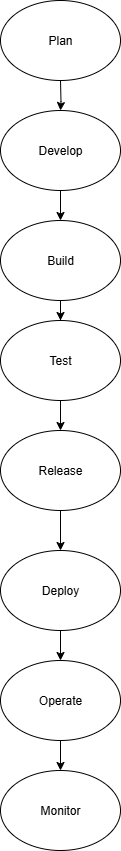

The diagram above was exported from draw.io. Its source (the exported page's mxGraphModel, read from the mxfile embedded in the PNG):
<mxGraphModel dx="273" dy="562" grid="1" gridSize="10" guides="1" tooltips="1" connect="1" arrows="1" fold="1" page="1" pageScale="1" pageWidth="827" pageHeight="1169" math="0" shadow="0">
  <root>
    <mxCell id="0" />
    <mxCell id="1" parent="0" />
    <mxCell id="B8b1aJgSo2oZ9sgGqq7U-14" value="" style="edgeStyle=orthogonalEdgeStyle;rounded=0;orthogonalLoop=1;jettySize=auto;html=1;" parent="1" target="B8b1aJgSo2oZ9sgGqq7U-2" edge="1">
      <mxGeometry relative="1" as="geometry">
        <mxPoint x="430" y="90" as="sourcePoint" />
      </mxGeometry>
    </mxCell>
    <mxCell id="B8b1aJgSo2oZ9sgGqq7U-15" value="" style="edgeStyle=orthogonalEdgeStyle;rounded=0;orthogonalLoop=1;jettySize=auto;html=1;" parent="1" source="B8b1aJgSo2oZ9sgGqq7U-2" target="B8b1aJgSo2oZ9sgGqq7U-3" edge="1">
      <mxGeometry relative="1" as="geometry" />
    </mxCell>
    <mxCell id="B8b1aJgSo2oZ9sgGqq7U-2" value="Develop" style="ellipse;whiteSpace=wrap;html=1;" parent="1" vertex="1">
      <mxGeometry x="370" y="120" width="120" height="80" as="geometry" />
    </mxCell>
    <mxCell id="B8b1aJgSo2oZ9sgGqq7U-5" value="" style="edgeStyle=orthogonalEdgeStyle;rounded=0;orthogonalLoop=1;jettySize=auto;html=1;" parent="1" source="B8b1aJgSo2oZ9sgGqq7U-3" target="B8b1aJgSo2oZ9sgGqq7U-4" edge="1">
      <mxGeometry relative="1" as="geometry" />
    </mxCell>
    <mxCell id="B8b1aJgSo2oZ9sgGqq7U-3" value="Build" style="ellipse;whiteSpace=wrap;html=1;" parent="1" vertex="1">
      <mxGeometry x="370" y="230" width="120" height="80" as="geometry" />
    </mxCell>
    <mxCell id="B8b1aJgSo2oZ9sgGqq7U-7" value="" style="edgeStyle=orthogonalEdgeStyle;rounded=0;orthogonalLoop=1;jettySize=auto;html=1;" parent="1" source="B8b1aJgSo2oZ9sgGqq7U-4" target="B8b1aJgSo2oZ9sgGqq7U-6" edge="1">
      <mxGeometry relative="1" as="geometry" />
    </mxCell>
    <mxCell id="B8b1aJgSo2oZ9sgGqq7U-4" value="Test" style="ellipse;whiteSpace=wrap;html=1;" parent="1" vertex="1">
      <mxGeometry x="370" y="330" width="120" height="80" as="geometry" />
    </mxCell>
    <mxCell id="B8b1aJgSo2oZ9sgGqq7U-9" value="" style="edgeStyle=orthogonalEdgeStyle;rounded=0;orthogonalLoop=1;jettySize=auto;html=1;" parent="1" source="B8b1aJgSo2oZ9sgGqq7U-6" target="B8b1aJgSo2oZ9sgGqq7U-8" edge="1">
      <mxGeometry relative="1" as="geometry" />
    </mxCell>
    <mxCell id="B8b1aJgSo2oZ9sgGqq7U-6" value="Release" style="ellipse;whiteSpace=wrap;html=1;" parent="1" vertex="1">
      <mxGeometry x="370" y="440" width="120" height="80" as="geometry" />
    </mxCell>
    <mxCell id="B8b1aJgSo2oZ9sgGqq7U-11" value="" style="edgeStyle=orthogonalEdgeStyle;rounded=0;orthogonalLoop=1;jettySize=auto;html=1;" parent="1" source="B8b1aJgSo2oZ9sgGqq7U-8" target="B8b1aJgSo2oZ9sgGqq7U-10" edge="1">
      <mxGeometry relative="1" as="geometry" />
    </mxCell>
    <mxCell id="B8b1aJgSo2oZ9sgGqq7U-8" value="Deploy" style="ellipse;whiteSpace=wrap;html=1;" parent="1" vertex="1">
      <mxGeometry x="370" y="560" width="120" height="80" as="geometry" />
    </mxCell>
    <mxCell id="B8b1aJgSo2oZ9sgGqq7U-13" value="" style="edgeStyle=orthogonalEdgeStyle;rounded=0;orthogonalLoop=1;jettySize=auto;html=1;" parent="1" source="B8b1aJgSo2oZ9sgGqq7U-10" target="B8b1aJgSo2oZ9sgGqq7U-12" edge="1">
      <mxGeometry relative="1" as="geometry" />
    </mxCell>
    <mxCell id="B8b1aJgSo2oZ9sgGqq7U-10" value="Operate" style="ellipse;whiteSpace=wrap;html=1;" parent="1" vertex="1">
      <mxGeometry x="370" y="670" width="120" height="80" as="geometry" />
    </mxCell>
    <mxCell id="B8b1aJgSo2oZ9sgGqq7U-12" value="Monitor" style="ellipse;whiteSpace=wrap;html=1;" parent="1" vertex="1">
      <mxGeometry x="370" y="780" width="120" height="80" as="geometry" />
    </mxCell>
    <mxCell id="B8b1aJgSo2oZ9sgGqq7U-16" value="Plan" style="ellipse;whiteSpace=wrap;html=1;" parent="1" vertex="1">
      <mxGeometry x="370" y="10" width="120" height="80" as="geometry" />
    </mxCell>
  </root>
</mxGraphModel>